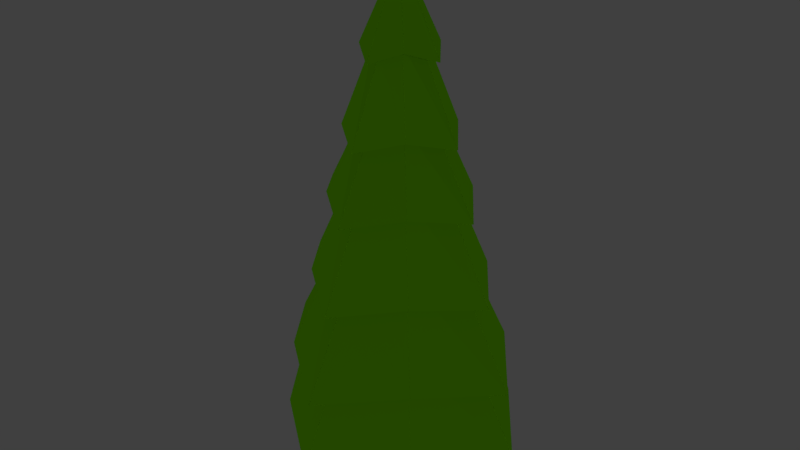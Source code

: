 # Source: pineTree.blend  (saved by Blender 2.78.0; exported with 4.5.12 LTS)
import bpy
from mathutils import Matrix  # noqa: F401  (used for matrix-valued properties, if any)

bpy.ops.wm.read_factory_settings(use_empty=True)
scene = bpy.context.scene
scene.name = 'Scene'

# ---- collections
col_collection_1 = bpy.data.collections.new('Collection 1'); scene.collection.children.link(col_collection_1)

# ---- materials (node trees are filled in below, after node groups)
mat_pineleaves = bpy.data.materials.new('PineLeaves')
mat_pineleaves.alpha_threshold = 0.0
mat_pineleaves.diffuse_color = (0.03689, 0.1329, 0.0, 1.0)
mat_pineleaves.specular_color = (0.9039, 1.0, 0.1621)
mat_pineleaves.roughness = 0.5
mat_pinetrunk = bpy.data.materials.new('PineTrunk')
mat_pinetrunk.alpha_threshold = 0.0
mat_pinetrunk.diffuse_color = (0.1022, 0.05448, 0.02029, 1.0)
mat_pinetrunk.roughness = 0.5

# ---- material node trees
mat_pineleaves.use_nodes = True; mat_pineleaves.node_tree.nodes.clear()
_N = mat_pineleaves.node_tree.nodes; _L = mat_pineleaves.node_tree.links
n0 = _N.new('ShaderNodeOutputMaterial'); n0.name = 'Material Output'; n0.location = (300, 300)
n1 = _N.new('ShaderNodeBsdfDiffuse'); n1.name = 'Diffuse BSDF'; n1.location = (10, 300)
n1.inputs[0].default_value = (0.03689, 0.1329, 0.0, 1.0)
_L.new(n1.outputs[0], n0.inputs[0])
n0.is_active_output = True
mat_pinetrunk.use_nodes = True; mat_pinetrunk.node_tree.nodes.clear()
_N = mat_pinetrunk.node_tree.nodes; _L = mat_pinetrunk.node_tree.links
n0 = _N.new('ShaderNodeOutputMaterial'); n0.name = 'Material Output'; n0.location = (300, 300)
n1 = _N.new('ShaderNodeBsdfDiffuse'); n1.name = 'Diffuse BSDF'; n1.location = (10, 300)
n1.inputs[0].default_value = (0.1022, 0.05448, 0.02029, 1.0)
_L.new(n1.outputs[0], n0.inputs[0])
n0.is_active_output = True

# ---- world
world_world = bpy.data.worlds.new('World'); scene.world = world_world
world_world.color = (0.05088, 0.05088, 0.05088)
world_world.use_sun_shadow = False
world_world.sun_shadow_jitter_overblur = 0.0
world_world.cycles.sampling_method = 'MANUAL'

# ---- lights
light_hemi_003 = bpy.data.lights.new('Hemi.003', 'SUN')
light_hemi_003.transmission_factor = 0.0
light_hemi_003.angle = 0.1993
light_hemi_003.energy = 1.0
light_hemi_003.shadow_buffer_clip_start = 0.5
light_hemi_003.shadow_soft_size = 0.1
light_hemi_003.shadow_cascade_max_distance = 1000.0
light_hemi_002 = bpy.data.lights.new('Hemi.002', 'SUN')
light_hemi_002.transmission_factor = 0.0
light_hemi_002.angle = 0.1993
light_hemi_002.energy = 1.0
light_hemi_002.shadow_buffer_clip_start = 0.5
light_hemi_002.shadow_soft_size = 0.1
light_hemi_002.shadow_cascade_max_distance = 1000.0
light_hemi_001 = bpy.data.lights.new('Hemi.001', 'SUN')
light_hemi_001.transmission_factor = 0.0
light_hemi_001.angle = 0.1993
light_hemi_001.energy = 1.0
light_hemi_001.shadow_buffer_clip_start = 0.5
light_hemi_001.shadow_soft_size = 0.1
light_hemi_001.shadow_cascade_max_distance = 1000.0
light_hemi = bpy.data.lights.new('Hemi', 'SUN')
light_hemi.transmission_factor = 0.0
light_hemi.angle = 0.1993
light_hemi.energy = 1.0
light_hemi.shadow_buffer_clip_start = 0.5
light_hemi.shadow_soft_size = 0.1
light_hemi.shadow_cascade_max_distance = 1000.0

# ---- meshes
me_cylinder = bpy.data.meshes.new('Cylinder')
me_cylinder.from_pydata([(2.666e-09, 1.247, 0.9907), (-9.986e-09, 0.03152, 6.124), (0.7071, 0.7071, 1.112), (0.02229, 0.02229, 6.124), (1.247, 4.547e-09, 0.9907), (0.03152, -4.182e-07, 6.124), (0.7071, -0.7071, 1.112), (0.02229, -0.02229, 6.124), (-1.064e-07, -1.247, 0.9907), (-1.274e-08, -0.03152, 6.124), (-0.7071, -0.7071, 1.112), (-0.02229, -0.02229, 6.124), (-1.247, 7.393e-08, 0.9907), (-0.03152, -4.165e-07, 6.124), (-0.7071, 0.7071, 1.112), (-0.02229, 0.02229, 6.124), (1.417e-09, 1.08, 1.759), (0.6121, 0.6121, 1.879), (1.08, -6.755e-08, 1.759), (0.6121, -0.6121, 1.879), (-9.296e-08, -1.08, 1.759), (-0.6121, -0.6121, 1.879), (-1.08, -7.488e-09, 1.759), (-0.6121, 0.6121, 1.879), (-6.588e-11, 0.8805, 2.671), (0.4992, 0.4992, 2.792), (0.8805, -1.532e-07, 2.671), (0.4992, -0.4992, 2.792), (-7.704e-08, -0.8805, 2.671), (-0.4992, -0.4992, 2.792), (-0.8805, -1.042e-07, 2.671), (-0.4992, 0.4992, 2.792), (-1.534e-09, 0.6835, 3.574), (0.3875, 0.3875, 3.695), (0.6835, -2.38e-07, 3.574), (0.3875, -0.3875, 3.695), (-6.128e-08, -0.6835, 3.574), (-0.3875, -0.3875, 3.695), (-0.6835, -1.999e-07, 3.574), (-0.3875, 0.3875, 3.695), (-2.734e-09, 0.5224, 4.312), (0.2962, 0.2962, 4.433), (0.5224, -3.073e-07, 4.312), (0.2962, -0.2962, 4.433), (-4.84e-08, -0.5224, 4.312), (-0.2962, -0.2962, 4.433), (-0.5224, -2.782e-07, 4.312), (-0.2962, 0.2962, 4.433), (-4.094e-09, 0.3399, 5.148), (0.1927, 0.1927, 5.269), (0.3399, -3.858e-07, 5.148), (0.1927, -0.1927, 5.269), (-3.381e-08, -0.3399, 5.148), (-0.1927, -0.1927, 5.269), (-0.3399, -3.669e-07, 5.148), (-0.1927, 0.1927, 5.269), (2.664e-09, 0.5413, 5.094), (0.3069, 0.3069, 5.215), (0.5413, -3.702e-07, 5.094), (0.3069, -0.3069, 5.215), (-4.466e-08, -0.5413, 5.094), (-0.3069, -0.3069, 5.215), (-0.5413, -3.401e-07, 5.094), (-0.3069, 0.3069, 5.215), (0.4517, 0.4517, 4.307), (0.7967, -2.843e-07, 4.186), (0.4517, -0.4517, 4.307), (-6.832e-08, -0.7967, 4.186), (-0.4517, -0.4517, 4.307), (-0.7967, -2.4e-07, 4.186), (-0.4517, 0.4517, 4.307), (1.331e-09, 0.7967, 4.186), (0.584, 0.584, 3.505), (1.03, -2.07e-07, 3.384), (0.584, -0.584, 3.505), (-8.314e-08, -1.03, 3.384), (-0.584, -0.584, 3.505), (-1.03, -1.497e-07, 3.384), (-0.584, 0.584, 3.505), (6.909e-09, 1.03, 3.384), (0.7248, 0.7248, 2.524), (1.278, -1.208e-07, 2.404), (0.7248, -0.7248, 2.524), (-1.002e-07, -1.278, 2.404), (-0.7248, -0.7248, 2.524), (-1.278, -4.973e-08, 2.404), (-0.7248, 0.7248, 2.524), (1.155e-08, 1.278, 2.404), (0.8977, 0.8977, 1.534), (1.583, -3.808e-08, 1.413), (0.8977, -0.8977, 1.534), (-1.173e-07, -1.583, 1.413), (-0.8977, -0.8977, 1.534), (-1.583, 5.001e-08, 1.413), (-0.8977, 0.8977, 1.534), (2.11e-08, 1.583, 1.413), (0.9584, 0.9584, 0.7001), (1.69, 4.041e-08, 0.5792), (0.9584, -0.9584, 0.7001), (-1.401e-07, -1.69, 0.5792), (-0.9584, -0.9584, 0.7001), (-1.69, 1.345e-07, 0.5792), (-0.9584, 0.9584, 0.7001), (7.693e-09, 1.69, 0.5792), (-1.91e-08, 0.2897, -0.03844), (-1.91e-08, 0.2897, 1.193), (0.1448, 0.2509, -0.03844), (0.1448, 0.2509, 1.193), (0.2509, 0.1448, -0.03844), (0.2509, 0.1448, 1.193), (0.2897, 1.111e-08, -0.03844), (0.2897, -4.888e-08, 1.193), (0.2509, -0.1448, -0.03844), (0.2509, -0.1448, 1.193), (0.1448, -0.2509, -0.03844), (0.1448, -0.2509, 1.193), (2.464e-08, -0.2897, -0.03844), (2.464e-08, -0.2897, 1.193), (-0.1448, -0.2509, -0.03844), (-0.1448, -0.2509, 1.193), (-0.2509, -0.1448, -0.03844), (-0.2509, -0.1448, 1.193), (-0.2897, -1.109e-07, -0.03844), (-0.2897, -1.709e-07, 1.193), (-0.2509, 0.1448, -0.03844), (-0.2509, 0.1448, 1.193), (-0.1448, 0.2509, -0.03844), (-0.1448, 0.2509, 1.193), (-2.157e-08, 0.2067, 0.5433), (0.1033, 0.179, 0.5433), (0.179, 0.1033, 0.5433), (0.2067, -2.728e-08, 0.5433), (0.179, -0.1033, 0.5433), (0.1033, -0.179, 0.5433), (9.634e-09, -0.2067, 0.5433), (-0.1033, -0.179, 0.5433), (-0.179, -0.1033, 0.5433), (-0.2067, -1.143e-07, 0.5433), (-0.179, 0.1033, 0.5433), (-0.1033, 0.179, 0.5433)], [], [(56, 1, 3, 57), (57, 3, 5, 58), (58, 5, 7, 59), (59, 7, 9, 60), (60, 9, 11, 61), (61, 11, 13, 62), (3, 1, 15, 13, 11, 9, 7, 5), (62, 13, 15, 63), (63, 15, 1, 56), (0, 2, 4, 6, 8, 10, 12, 14), (102, 23, 16, 103), (101, 22, 23, 102), (100, 21, 22, 101), (99, 20, 21, 100), (98, 19, 20, 99), (97, 18, 19, 98), (96, 17, 18, 97), (103, 16, 17, 96), (94, 31, 24, 95), (93, 30, 31, 94), (92, 29, 30, 93), (91, 28, 29, 92), (90, 27, 28, 91), (89, 26, 27, 90), (88, 25, 26, 89), (95, 24, 25, 88), (86, 39, 32, 87), (85, 38, 39, 86), (84, 37, 38, 85), (83, 36, 37, 84), (82, 35, 36, 83), (81, 34, 35, 82), (80, 33, 34, 81), (87, 32, 33, 80), (78, 47, 40, 79), (77, 46, 47, 78), (76, 45, 46, 77), (75, 44, 45, 76), (74, 43, 44, 75), (73, 42, 43, 74), (72, 41, 42, 73), (79, 40, 41, 72), (70, 55, 48, 71), (69, 54, 55, 70), (68, 53, 54, 69), (67, 52, 53, 68), (66, 51, 52, 67), (65, 50, 51, 66), (64, 49, 50, 65), (71, 48, 49, 64), (55, 63, 56, 48), (54, 62, 63, 55), (53, 61, 62, 54), (52, 60, 61, 53), (51, 59, 60, 52), (50, 58, 59, 51), (49, 57, 58, 50), (48, 56, 57, 49), (40, 71, 64, 41), (41, 64, 65, 42), (42, 65, 66, 43), (43, 66, 67, 44), (44, 67, 68, 45), (45, 68, 69, 46), (46, 69, 70, 47), (47, 70, 71, 40), (32, 79, 72, 33), (33, 72, 73, 34), (34, 73, 74, 35), (35, 74, 75, 36), (36, 75, 76, 37), (37, 76, 77, 38), (38, 77, 78, 39), (39, 78, 79, 32), (24, 87, 80, 25), (25, 80, 81, 26), (26, 81, 82, 27), (27, 82, 83, 28), (28, 83, 84, 29), (29, 84, 85, 30), (30, 85, 86, 31), (31, 86, 87, 24), (16, 95, 88, 17), (17, 88, 89, 18), (18, 89, 90, 19), (19, 90, 91, 20), (20, 91, 92, 21), (21, 92, 93, 22), (22, 93, 94, 23), (23, 94, 95, 16), (0, 103, 96, 2), (2, 96, 97, 4), (4, 97, 98, 6), (6, 98, 99, 8), (8, 99, 100, 10), (10, 100, 101, 12), (12, 101, 102, 14), (14, 102, 103, 0), (128, 105, 107, 129), (129, 107, 109, 130), (130, 109, 111, 131), (131, 111, 113, 132), (132, 113, 115, 133), (133, 115, 117, 134), (134, 117, 119, 135), (135, 119, 121, 136), (136, 121, 123, 137), (137, 123, 125, 138), (107, 105, 127, 125, 123, 121, 119, 117, 115, 113, 111, 109), (138, 125, 127, 139), (139, 127, 105, 128), (104, 106, 108, 110, 112, 114, 116, 118, 120, 122, 124, 126), (126, 139, 128, 104), (124, 138, 139, 126), (122, 137, 138, 124), (120, 136, 137, 122), (118, 135, 136, 120), (116, 134, 135, 118), (114, 133, 134, 116), (112, 132, 133, 114), (110, 131, 132, 112), (108, 130, 131, 110), (106, 129, 130, 108), (104, 128, 129, 106)])
me_cylinder.polygons.foreach_set('material_index', [0, 0, 0, 0, 0, 0, 0, 0, 0, 0, 0, 0, 0, 0, 0, 0, 0, 0, 0, 0, 0, 0, 0, 0, 0, 0, 0, 0, 0, 0, 0, 0, 0, 0, 0, 0, 0, 0, 0, 0, 0, 0, 0, 0, 0, 0, 0, 0, 0, 0, 0, 0, 0, 0, 0, 0, 0, 0, 0, 0, 0, 0, 0, 0, 0, 0, 0, 0, 0, 0, 0, 0, 0, 0, 0, 0, 0, 0, 0, 0, 0, 0, 0, 0, 0, 0, 0, 0, 0, 0, 0, 0, 0, 0, 0, 0, 0, 0, 1, 1, 1, 1, 1, 1, 1, 1, 1, 1, 0, 1, 1, 1, 1, 1, 1, 1, 1, 1, 1, 1, 1, 1, 1, 1])
me_cylinder.materials.append(mat_pineleaves)
me_cylinder.materials.append(mat_pinetrunk)
me_cylinder.use_remesh_preserve_volume = False
me_cylinder.use_remesh_preserve_attributes = False
me_cylinder.use_mirror_vertex_groups = False
me_cylinder.update()

# ---- objects
ob_hemi_003 = bpy.data.objects.new('Hemi.003', light_hemi_003)
ob_hemi_002 = bpy.data.objects.new('Hemi.002', light_hemi_002)
ob_hemi_001 = bpy.data.objects.new('Hemi.001', light_hemi_001)
ob_hemi = bpy.data.objects.new('Hemi', light_hemi)
ob_cylinder = bpy.data.objects.new('Cylinder', me_cylinder)

# ---- transforms, parenting, visibility, modifiers, constraints
ob_hemi_003.location = (6.102e-16, -9.619, 2.748)
ob_hemi_003.rotation_euler = (1.558, 2.22e-16, 2.193e-16)
ob_hemi_003.lineart.crease_threshold = 0.0
ob_hemi_002.location = (6.415e-16, 9.072, 2.889)
ob_hemi_002.rotation_euler = (-1.54, -2.219e-16, 2.151e-16)
ob_hemi_002.lineart.crease_threshold = 0.0
ob_hemi_001.location = (-8.967, -3.337e-07, 2.484)
ob_hemi_001.rotation_euler = (-0.0001655, -1.572, 0.0001653)
ob_hemi_001.lineart.crease_threshold = 0.0
ob_hemi.location = (7.998, -2.012e-07, 2.607)
ob_hemi.rotation_euler = (1.713e-05, 1.563, 1.726e-05)
ob_hemi.lineart.crease_threshold = 0.0
ob_cylinder.location = (0.0, 0.0, 0.0)
ob_cylinder.lineart.crease_threshold = 0.0

# ---- collection membership
col_collection_1.objects.link(ob_hemi_003)
col_collection_1.objects.link(ob_hemi_002)
col_collection_1.objects.link(ob_hemi_001)
col_collection_1.objects.link(ob_hemi)
col_collection_1.objects.link(ob_cylinder)

# ---- scene / render settings (as saved in the file)
scene.frame_start = 1; scene.frame_end = 250; scene.frame_set(1)
scene.render.engine = 'CYCLES'
scene.render.resolution_percentage = 50
scene.render.dither_intensity = 0.0
scene.cycles.use_denoising = False
scene.cycles.samples = 128
scene.cycles.sampling_pattern = 'TABULATED_SOBOL'
scene.cycles.light_sampling_threshold = 0.0
scene.cycles.use_adaptive_sampling = False
scene.cycles.use_light_tree = False
scene.cycles.blur_glossy = 0.0
scene.cycles.sample_clamp_indirect = 0.0
scene.view_settings.view_transform = 'Standard'
bpy.context.view_layer.update()

# ---- added for rendering (the .blend has no active camera): camera
cam_auto = bpy.data.cameras.new('AutoCamera')
cam_auto.lens = 50.0
cam_auto.sensor_width = 36.0
cam_auto.clip_end = 1000.0
ob_auto_camera = bpy.data.objects.new('AutoCamera', cam_auto)
scene.collection.objects.link(ob_auto_camera)
ob_auto_camera.location = (7.21649, -8.65978, 8.81606)
ob_auto_camera.rotation_euler = (1.09748, -7.21219e-08, 0.694738)
scene.camera = ob_auto_camera
bpy.context.view_layer.update()

